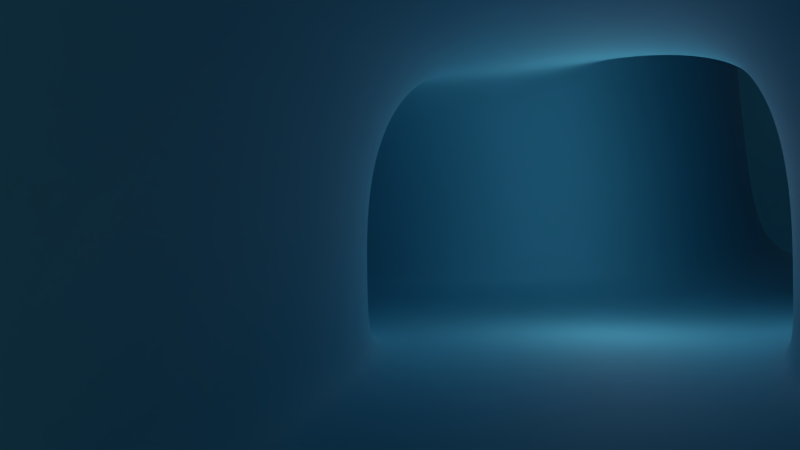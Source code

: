 # Source: cave_after2ndStucci2.blend  (saved by Blender 2.79.0; exported with 4.5.12 LTS)
import bpy
from mathutils import Matrix  # noqa: F401  (used for matrix-valued properties, if any)

bpy.ops.wm.read_factory_settings(use_empty=True)
scene = bpy.context.scene
scene.name = 'Scene'

# ---- collections
col_collection_1 = bpy.data.collections.new('Collection 1'); scene.collection.children.link(col_collection_1)

# ---- materials (node trees are filled in below, after node groups)
mat_cave = bpy.data.materials.new('Cave')
mat_cave.alpha_threshold = 0.0
mat_cave.roughness = 0.5

# ---- material node trees
mat_cave.use_nodes = True; mat_cave.node_tree.nodes.clear()
_N = mat_cave.node_tree.nodes; _L = mat_cave.node_tree.links
n0 = _N.new('ShaderNodeOutputMaterial'); n0.name = 'Material Output'; n0.location = (300, 300)
n1 = _N.new('ShaderNodeBsdfPrincipled'); n1.name = 'Principled BSDF'; n1.location = (10, 300)
n1.width = 150
n1.subsurface_method = 'BURLEY'
n1.inputs[0].default_value = (0.136, 0.596, 0.8, 1.0)
n1.inputs[2].default_value = 0.8083
n1.inputs[3].default_value = 1.45
n1.inputs[9].default_value = (1.0, 1.0, 1.0)
n2 = _N.new('ShaderNodeTexVoronoi'); n2.name = 'Voronoi Texture'; n2.location = (-232, 292)
n3 = _N.new('ShaderNodeMath'); n3.name = 'Math'; n3.location = (0, 0)
n3.operation = 'MULTIPLY'
_L.new(n1.outputs[0], n0.inputs[0])
_L.new(n3.outputs[0], n0.inputs[1])
_L.new(n2.outputs[0], n3.inputs[0])
_L.new(n2.outputs[0], n3.inputs[1])
n0.is_active_output = True

# ---- world
world_world = bpy.data.worlds.new('World'); scene.world = world_world
world_world.color = (0.05088, 0.05088, 0.05088)
world_world.use_sun_shadow = False
world_world.sun_shadow_jitter_overblur = 0.0
world_world.cycles.sampling_method = 'MANUAL'

# ---- cameras
cam_camera = bpy.data.cameras.new('Camera')
cam_camera.clip_end = 100.0
cam_camera.lens = 35.0
cam_camera.sensor_width = 32.0
cam_camera.sensor_height = 18.0
cam_camera.ortho_scale = 7.314
cam_camera.dof.focus_distance = 0.0

# ---- lights
light_point_004 = bpy.data.lights.new('Point.004', 'POINT')
light_point_004.transmission_factor = 0.0
light_point_004.energy = 100.0
light_point_004.shadow_buffer_clip_start = 0.5
light_point_004.shadow_soft_size = 0.1
light_point_004.shadow_maximum_resolution = 0.006
light_point_004.use_absolute_resolution = True
light_point_003 = bpy.data.lights.new('Point.003', 'POINT')
light_point_003.transmission_factor = 0.0
light_point_003.energy = 100.0
light_point_003.shadow_buffer_clip_start = 0.5
light_point_003.shadow_soft_size = 0.1
light_point_003.shadow_maximum_resolution = 0.006
light_point_003.use_absolute_resolution = True
light_point_002 = bpy.data.lights.new('Point.002', 'POINT')
light_point_002.transmission_factor = 0.0
light_point_002.energy = 100.0
light_point_002.shadow_buffer_clip_start = 0.5
light_point_002.shadow_soft_size = 0.1
light_point_002.shadow_maximum_resolution = 0.006
light_point_002.use_absolute_resolution = True
light_point_001 = bpy.data.lights.new('Point.001', 'POINT')
light_point_001.transmission_factor = 0.0
light_point_001.energy = 100.0
light_point_001.shadow_buffer_clip_start = 0.5
light_point_001.shadow_soft_size = 0.1
light_point_001.shadow_maximum_resolution = 0.006
light_point_001.use_absolute_resolution = True
light_point = bpy.data.lights.new('Point', 'POINT')
light_point.transmission_factor = 0.0
light_point.energy = 100.0
light_point.shadow_buffer_clip_start = 0.5
light_point.shadow_soft_size = 0.1
light_point.shadow_maximum_resolution = 0.006
light_point.use_absolute_resolution = True
light_lamp = bpy.data.lights.new('Lamp', 'POINT')
light_lamp.transmission_factor = 0.0
light_lamp.cutoff_distance = 30.0
light_lamp.energy = 100.0
light_lamp.shadow_buffer_clip_start = 1.001
light_lamp.shadow_soft_size = 0.1
light_lamp.shadow_maximum_resolution = 0.006
light_lamp.use_absolute_resolution = True

# ---- meshes
me_cube = bpy.data.meshes.new('Cube')
me_cube.from_pydata([(1.0, 1.0, -1.0), (1.0, -1.0, -1.0), (-1.0, -1.0, -1.0), (-1.0, 1.0, -1.0), (1.0, 1.0, 1.0), (1.0, -1.0, 1.0), (-1.0, -1.0, 1.0), (-1.0, 1.0, 1.0), (1.456, 2.618, -1.0), (-0.4091, 3.339, -1.0), (1.456, 2.618, 1.0), (-0.4091, 3.339, 1.0), (2.774, 4.577, -1.0), (1.11, 5.687, -1.0), (2.774, 4.577, 1.0), (1.11, 5.687, 1.0), (4.984, 7.375, -1.0), (3.424, 8.723, -1.0), (4.166, 6.642, 4.95), (2.607, 7.99, 4.95), (9.897, 12.61, -1.0), (8.507, 13.96, -1.0), (9.079, 11.87, 4.95), (7.689, 13.23, 4.95), (10.23, 2.514, -1.0), (9.417, 1.782, 4.95), (15.06, 7.829, -1.0), (14.24, 7.096, 4.95), (3.062, 9.132, -1.0), (2.129, 8.555, 4.95), (8.985, 13.39, -1.0), (8.051, 12.82, 4.95), (0.9301, 13.45, -1.0), (-0.09022, 13.05, 4.95), (7.509, 16.61, -1.0), (6.489, 16.2, 4.95), (9.899, 12.61, -1.0), (8.501, 13.96, -1.0), (9.085, 11.88, 4.95), (7.687, 13.22, 4.95), (14.33, 17.29, 0.5326), (12.93, 18.62, 0.5326), (13.53, 16.55, 3.418), (12.12, 17.88, 3.418), (-2.651, 4.789, -1.0), (-2.651, 4.789, 1.0), (-1.132, 7.137, -1.0), (-1.132, 7.137, 1.0), (-2.632, 4.777, -1.0), (-2.632, 4.777, 1.0), (-1.151, 7.149, -1.0), (-1.151, 7.149, 1.0), (-5.26, 6.429, -1.0), (-5.26, 6.429, 1.0), (-3.145, 8.259, -1.0), (-3.145, 8.259, 1.0), (-6.495, 10.33, -1.0), (-6.495, 10.33, 1.0), (-4.343, 12.12, -1.0), (-4.343, 12.12, 1.0), (-10.3, 12.77, -1.0), (-10.3, 12.77, 1.0), (-8.764, 15.11, -1.0), (-8.764, 15.11, 1.0), (21.72, 24.75, -8.52), (20.81, 25.97, -8.578), (14.36, 17.01, 65.57), (10.99, 18.07, 7.009), (26.81, 30.58, -7.45), (21.73, 33.22, -7.353), (19.54, 22.92, 66.63), (11.96, 25.28, 8.235), (31.52, 20.88, -10.48), (24.18, 13.39, 63.65), (35.08, 27.32, -9.603), (27.77, 19.8, 64.52), (40.38, 69.13, -7.459), (33.11, 61.5, 66.63), (55.17, 63.04, -9.612), (47.86, 55.56, 64.51), (51.42, 7.892, -10.48), (44.08, 0.5128, 63.65), (55.36, 14.12, -9.603), (48.05, 6.702, 64.52), (75.95, 49.38, -9.612), (68.63, 41.99, 64.51), (39.31, 70.42, 0.9974), (39.93, 70.06, 24.13), (51.18, 65.74, 0.2309), (51.81, 65.63, 23.38), (49.12, 99.03, 0.812), (48.95, 101.4, 51.46), (61.38, 90.67, 0.4102), (61.15, 93.22, 51.07), (87.41, 161.9, 3.813), (86.31, 164.4, 54.43), (94.22, 153.4, 3.705), (93.11, 156.0, 54.34), (108.4, 67.12, 0.4102), (108.1, 69.66, 51.07), (141.4, 129.7, 3.705), (140.3, 132.3, 54.34), (17.78, 31.91, -7.45), (10.55, 24.35, 66.63), (25.1, 72.11, -7.459), (17.87, 64.59, 66.63), (17.09, 119.2, 0.8121), (17.05, 121.5, 51.46), (58.98, 179.7, 3.813), (58.02, 182.2, 54.43), (1.0, 1.0, -0.5776), (1.0, -1.0, -0.5776), (-1.0, -1.0, -0.5776), (-1.0, 1.0, -0.5776), (1.456, 2.618, -0.5776), (-0.4091, 3.339, -0.5776), (2.774, 4.577, -0.5776), (1.11, 5.687, -0.5776), (4.811, 7.22, 0.2566), (3.252, 8.568, 0.2566), (9.724, 12.45, 0.2566), (8.334, 13.8, 0.2566), (10.06, 2.359, 0.2566), (14.89, 7.674, 0.2566), (2.865, 9.01, 0.2566), (8.788, 13.27, 0.2566), (0.7146, 13.36, 0.2566), (7.293, 16.52, 0.2566), (9.727, 12.46, 0.2566), (8.329, 13.8, 0.2566), (14.16, 17.13, 1.142), (12.76, 18.47, 1.142), (-2.651, 4.789, -0.5776), (-1.132, 7.137, -0.5776), (-2.632, 4.777, -0.5776), (-1.151, 7.149, -0.5776), (-5.26, 6.429, -0.5776), (-3.145, 8.259, -0.5776), (-6.495, 10.33, -0.5776), (-4.343, 12.12, -0.5776), (-10.3, 12.77, -0.5776), (-8.764, 15.11, -0.5776), (13.9, 17.31, 14.31), (12.47, 18.49, 1.9), (26.95, 30.52, 6.271), (21.34, 33.1, -5.985), (23.7, 13.49, 12.36), (32.58, 61.71, 15.37), (47.36, 55.66, 13.23), (43.61, 0.5262, 12.36), (47.55, 6.743, 13.24), (68.14, 42.02, 13.23), (39.44, 70.35, 5.883), (51.31, 65.72, 5.119), (49.08, 99.52, 11.51), (61.33, 91.21, 11.11), (87.18, 162.5, 14.5), (93.99, 154.0, 14.4), (108.3, 67.66, 11.11), (141.2, 130.3, 14.4), (17.93, 31.86, 6.271), (17.31, 64.71, 15.37), (17.08, 119.7, 11.51), (58.78, 180.3, 14.5)], [], [(0, 3, 2, 1), (4, 5, 6, 7), (110, 111, 5, 4), (112, 113, 7, 6), (0, 8, 9, 3), (115, 132, 45, 11), (110, 114, 8, 0), (7, 11, 10, 4), (113, 115, 11, 7), (15, 19, 18, 14), (8, 12, 13, 9), (11, 15, 14, 10), (114, 116, 12, 8), (119, 124, 29, 19), (116, 118, 16, 12), (117, 119, 19, 15), (12, 16, 17, 13), (20, 36, 37, 21), (16, 20, 21, 17), (19, 23, 22, 18), (22, 27, 25, 18), (122, 123, 26, 24), (120, 123, 27, 22), (16, 24, 26, 20), (118, 122, 24, 16), (29, 33, 35, 31), (21, 30, 28, 17), (19, 29, 31, 23), (121, 125, 30, 21), (126, 127, 35, 33), (124, 126, 33, 29), (30, 34, 32, 28), (125, 127, 34, 30), (128, 130, 40, 36), (23, 39, 38, 22), (120, 128, 36, 20), (121, 129, 39, 23), (131, 143, 67, 43), (129, 131, 43, 39), (36, 40, 41, 37), (39, 43, 42, 38), (46, 50, 48, 44), (13, 46, 44, 9), (11, 45, 47, 15), (117, 133, 46, 13), (49, 53, 55, 51), (133, 135, 50, 46), (45, 49, 51, 47), (132, 134, 49, 45), (53, 57, 59, 55), (134, 136, 53, 49), (50, 54, 52, 48), (135, 137, 54, 50), (58, 62, 60, 56), (136, 138, 57, 53), (54, 58, 56, 52), (137, 139, 58, 54), (140, 141, 63, 61), (139, 141, 62, 58), (57, 61, 63, 59), (138, 140, 61, 57), (64, 68, 69, 65), (40, 64, 65, 41), (43, 67, 66, 42), (130, 142, 64, 40), (144, 145, 69, 68), (67, 71, 70, 66), (77, 70, 103, 105), (143, 145, 71, 67), (72, 80, 82, 74), (70, 75, 73, 66), (142, 146, 72, 64), (64, 72, 74, 68), (78, 88, 86, 76), (70, 77, 79, 75), (74, 78, 76, 68), (74, 82, 84, 78), (149, 150, 82, 80), (150, 151, 84, 82), (146, 149, 80, 72), (148, 151, 85, 79), (79, 85, 83, 75), (75, 83, 81, 73), (152, 154, 91, 87), (148, 153, 88, 78), (77, 87, 89, 79), (147, 152, 87, 77), (92, 96, 94, 90), (88, 92, 90, 86), (153, 155, 92, 88), (87, 91, 93, 89), (156, 157, 97, 95), (97, 101, 99, 93), (91, 95, 97, 93), (154, 90, 106, 162), (158, 159, 100, 98), (155, 158, 98, 92), (92, 98, 100, 96), (157, 159, 101, 97), (160, 161, 105, 103), (147, 77, 105, 161), (144, 68, 102, 160), (68, 76, 104, 102), (162, 163, 109, 107), (90, 94, 108, 106), (156, 95, 109, 163), (95, 91, 107, 109), (94, 156, 163, 108), (106, 108, 163, 162), (70, 144, 160, 103), (76, 147, 161, 104), (102, 104, 161, 160), (96, 100, 159, 157), (93, 99, 158, 155), (99, 101, 159, 158), (91, 154, 162, 107), (94, 96, 157, 156), (89, 93, 155, 153), (76, 86, 152, 147), (79, 89, 153, 148), (86, 90, 154, 152), (78, 84, 151, 148), (73, 81, 149, 146), (83, 85, 151, 150), (81, 83, 150, 149), (66, 73, 146, 142), (65, 69, 145, 143), (70, 71, 145, 144), (42, 66, 142, 130), (56, 60, 140, 138), (59, 63, 141, 139), (60, 62, 141, 140), (55, 59, 139, 137), (52, 56, 138, 136), (51, 55, 137, 135), (48, 52, 136, 134), (44, 48, 134, 132), (47, 51, 135, 133), (15, 47, 133, 117), (37, 41, 131, 129), (41, 65, 143, 131), (21, 37, 129, 121), (22, 38, 128, 120), (38, 42, 130, 128), (31, 35, 127, 125), (28, 32, 126, 124), (32, 34, 127, 126), (23, 31, 125, 121), (18, 25, 122, 118), (20, 26, 123, 120), (25, 27, 123, 122), (13, 17, 119, 117), (14, 18, 118, 116), (17, 28, 124, 119), (10, 14, 116, 114), (3, 9, 115, 113), (4, 10, 114, 110), (9, 44, 132, 115), (2, 3, 113, 112), (0, 1, 111, 110)])
me_cube.polygons.foreach_set('use_smooth', [True] * 160)
me_cube.materials.append(mat_cave)
me_cube.use_remesh_preserve_volume = False
me_cube.use_remesh_preserve_attributes = False
me_cube.use_mirror_vertex_groups = False
me_cube.update()

# ---- objects
ob_point_004 = bpy.data.objects.new('Point.004', light_point_004)
ob_point_003 = bpy.data.objects.new('Point.003', light_point_003)
ob_point_002 = bpy.data.objects.new('Point.002', light_point_002)
ob_point_001 = bpy.data.objects.new('Point.001', light_point_001)
ob_point = bpy.data.objects.new('Point', light_point)
ob_empty = bpy.data.objects.new('Empty', None)
ob_cube = bpy.data.objects.new('Cube', me_cube)
ob_lamp = bpy.data.objects.new('Lamp', light_lamp)
ob_camera = bpy.data.objects.new('Camera', cam_camera)

# ---- transforms, parenting, visibility, modifiers, constraints
ob_point_004.location = (-26.22, 40.38, 2.465)
ob_point_004.lineart.crease_threshold = 0.0
ob_point_003.location = (255.0, 409.2, 98.92)
ob_point_003.lineart.crease_threshold = 0.0
ob_point_002.location = (181.4, 111.5, 98.74)
ob_point_002.lineart.crease_threshold = 0.0
ob_point_001.location = (25.6, 37.06, 8.531)
ob_point_001.lineart.crease_threshold = 0.0
ob_point.location = (4.323, 13.01, 2.465)
ob_point.lineart.crease_threshold = 0.0
ob_empty.location = (-79.65, 206.1, -45.51)
ob_empty.empty_display_type = 'CUBE'
ob_empty.empty_image_offset = (0.0, 0.0)
ob_empty.lineart.crease_threshold = 0.0
ob_cube.location = (0.0, 0.0, 2.465)
ob_cube.scale = (3.507, 3.209, 3.507)
ob_cube.lock_rotations_4d = False
ob_cube.empty_display_type = 'ARROWS'
ob_cube.lineart.crease_threshold = 0.0
_m = ob_cube.modifiers.new('Subsurf', 'SUBSURF')
_m.uv_smooth = 'PRESERVE_CORNERS'
_m.levels = 5
_m.render_levels = 5
_m.show_only_control_edges = False
_m = ob_cube.modifiers.new('Displace', 'DISPLACE')
_m.strength = 0.8
_m.direction = 'X'
_m.texture_coords = 'OBJECT'
_m.texture_coords_object = ob_empty
_m = ob_cube.modifiers.new('Displace.001', 'DISPLACE')
_m.strength = 0.3
ob_lamp.location = (4.076, 1.005, 5.904)
ob_lamp.rotation_euler = (0.6503, 0.05522, 1.866)
ob_lamp.lock_rotations_4d = False
ob_lamp.empty_display_type = 'ARROWS'
ob_lamp.color = (0.0, 0.0, 0.0, 0.0)
ob_lamp.lineart.crease_threshold = 0.0
ob_camera.location = (0.3749, -6.056, 2.201)
ob_camera.rotation_euler = (1.558, 0.01601, 0.03503)
ob_camera.lock_rotations_4d = False
ob_camera.empty_display_type = 'ARROWS'
ob_camera.color = (0.0, 0.0, 0.0, 0.0)
ob_camera.display_type = 'WIRE'
ob_camera.lineart.crease_threshold = 0.0

# ---- collection membership
col_collection_1.objects.link(ob_point_004)
col_collection_1.objects.link(ob_point_003)
col_collection_1.objects.link(ob_point_002)
col_collection_1.objects.link(ob_point_001)
col_collection_1.objects.link(ob_point)
col_collection_1.objects.link(ob_empty)
col_collection_1.objects.link(ob_cube)
col_collection_1.objects.link(ob_lamp)
col_collection_1.objects.link(ob_camera)

# ---- scene / render settings (as saved in the file)
scene.camera = ob_camera
scene.frame_start = 1; scene.frame_end = 250; scene.frame_set(1)
scene.render.engine = 'CYCLES'
scene.render.resolution_percentage = 50
scene.render.dither_intensity = 0.0
scene.cycles.use_denoising = False
scene.cycles.samples = 128
scene.cycles.sampling_pattern = 'TABULATED_SOBOL'
scene.cycles.use_adaptive_sampling = False
scene.cycles.use_light_tree = False
scene.cycles.blur_glossy = 0.0
scene.cycles.sample_clamp_indirect = 0.0
scene.view_settings.view_transform = 'Standard'
bpy.context.view_layer.update()
